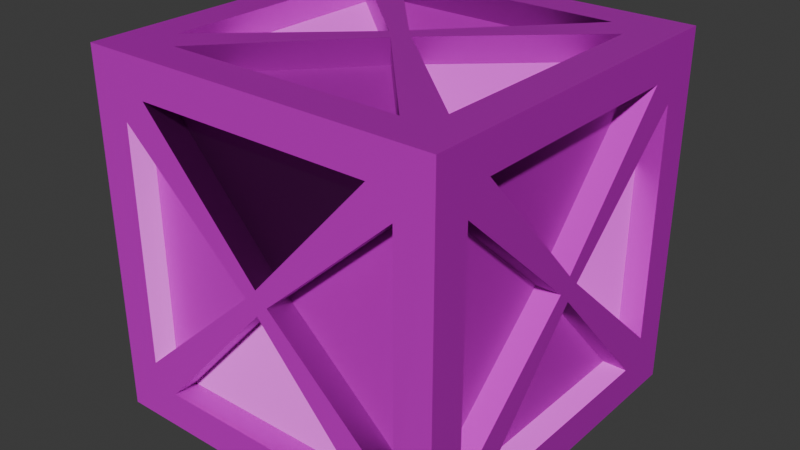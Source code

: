 # Source: crate.blend  (saved by Blender 4.3.34; exported with 4.5.12 LTS)
import bpy
from mathutils import Matrix  # noqa: F401  (used for matrix-valued properties, if any)

bpy.ops.wm.read_factory_settings(use_empty=True)
scene = bpy.context.scene
scene.name = 'Scene'

# ---- collections
col_collection = bpy.data.collections.new('Collection'); scene.collection.children.link(col_collection)

# ---- images (referenced by path relative to the original .blend; pixels are not part of the script)
import os
ASSET_DIR = os.environ.get("B2B_ASSET_DIR", "")  # directory of the original .blend (textures are referenced by path, not embedded)
HERE = os.path.dirname(os.path.abspath(__file__))  # packed textures are extracted next to this script under _unpacked/

def load_image(name, relpath, width, height, colorspace="sRGB"):
    """Load a texture the original file referenced (path relative to the .blend, or extracted next to this script)."""
    p = next((c for c in (os.path.join(HERE, relpath), os.path.join(ASSET_DIR, relpath)) if relpath and os.path.exists(c)), "")
    if p:
        img = bpy.data.images.load(p, check_existing=True)
        img.name = name
    else:  # same state as the original file: an image datablock whose file is absent (Cycles renders it pink)
        img = bpy.data.images.new(name, width, height)
        img.source = "FILE"
        img.filepath = "//" + (relpath or name)
    img.colorspace_settings.name = colorspace
    return img
img_wood2_png = load_image('wood2.png', 'wood2.png', 1024, 1024, 'sRGB')
img_wood_normal_png = load_image('wood_normal.png', 'wood_normal.png', 1024, 1024, 'Non-Color')

# ---- materials (node trees are filled in below, after node groups)
mat_material = bpy.data.materials.new('Material')
mat_material.alpha_threshold = 0.0
mat_material.roughness = 0.5
mat_material.line_color = (0.0, 0.0, 0.0, 1.0)

# ---- material node trees
mat_material.use_nodes = True; mat_material.node_tree.nodes.clear()
_N = mat_material.node_tree.nodes; _L = mat_material.node_tree.links
n0 = _N.new('ShaderNodeOutputMaterial'); n0.name = 'Material Output'; n0.location = (300, 300)
n1 = _N.new('ShaderNodeBsdfPrincipled'); n1.name = 'Principled BSDF'; n1.location = (10, 300)
n1.inputs[3].default_value = 1.45
n2 = _N.new('ShaderNodeTexImage'); n2.name = 'Image Texture'; n2.location = (-275, 442)
n2.image = img_wood2_png
n3 = _N.new('ShaderNodeTexImage'); n3.name = 'Image Texture.001'; n3.location = (-635, 135)
n3.image = img_wood_normal_png
n4 = _N.new('ShaderNodeNormalMap'); n4.name = 'Normal Map'; n4.location = (-278, 107)
_L.new(n1.outputs[0], n0.inputs[0])
_L.new(n2.outputs[0], n1.inputs[0])
_L.new(n3.outputs[0], n4.inputs[1])
_L.new(n4.outputs[0], n1.inputs[5])
n0.is_active_output = True

# ---- world
world_world = bpy.data.worlds.new('World'); scene.world = world_world
world_world.use_nodes = True; world_world.node_tree.nodes.clear()
_N = world_world.node_tree.nodes; _L = world_world.node_tree.links
n0 = _N.new('ShaderNodeOutputWorld'); n0.name = 'World Output'; n0.location = (300, 300)
n1 = _N.new('ShaderNodeBackground'); n1.name = 'Background'; n1.location = (10, 300)
n1.inputs[0].default_value = (0.05088, 0.05088, 0.05088, 1.0)
_L.new(n1.outputs[0], n0.inputs[0])
n0.is_active_output = True
world_world.color = (0.05088, 0.05088, 0.05088)
world_world.sun_shadow_jitter_overblur = 0.0

# ---- meshes
me_cube = bpy.data.meshes.new('Cube')
me_cube.from_pydata([(1.0, 1.0, 1.0), (1.0, 1.0, -1.0), (1.0, -1.0, 1.0), (1.0, -1.0, -1.0), (-1.0, 1.0, 1.0), (-1.0, 1.0, -1.0), (-1.0, -1.0, 1.0), (-1.0, -1.0, -1.0), (0.7964, 0.7964, 1.0), (-0.7964, 0.7964, 1.0), (-0.7964, -0.7964, 1.0), (0.7964, -0.7964, 1.0), (0.7964, -1.0, -0.7964), (0.7964, -1.0, 0.7964), (-0.7964, -1.0, 0.7964), (-0.7964, -1.0, -0.7964), (-1.0, -0.7964, -0.7964), (-1.0, -0.7964, 0.7964), (-1.0, 0.7964, 0.7964), (-1.0, 0.7964, -0.7964), (1.0, 0.7964, -0.7964), (1.0, 0.7964, 0.7964), (1.0, -0.7964, 0.7964), (1.0, -0.7964, -0.7964), (-0.7964, 1.0, -0.7964), (-0.7964, 1.0, 0.7964), (0.7964, 1.0, 0.7964), (0.7964, 1.0, -0.7964), (0.0, 1.0, 0.0), (-1.0, 0.0, 0.0), (0.0, -1.0, 0.0), (1.0, 0.0, 0.0), (0.0, 0.0, 1.0), (-0.6614, 0.7964, 1.0), (-0.7964, 0.6614, 1.0), (0.6614, 1.0, 0.7964), (0.7964, 1.0, 0.6614), (-0.7964, 1.0, -0.6614), (-0.6614, 1.0, -0.7964), (0.7964, 1.0, -0.6614), (0.6614, 1.0, -0.7964), (-0.6614, 1.0, 0.7964), (-0.7964, 1.0, 0.6614), (0.7964, -0.6614, 1.0), (0.6614, -0.7964, 1.0), (-1.0, 0.6614, 0.7964), (-1.0, 0.7964, 0.6614), (-1.0, -0.7964, -0.6614), (-1.0, -0.6614, -0.7964), (-1.0, 0.7964, -0.6614), (-1.0, 0.6614, -0.7964), (-1.0, -0.6614, 0.7964), (-1.0, -0.7964, 0.6614), (0.6614, 0.7964, 1.0), (0.7964, 0.6614, 1.0), (-0.6614, -1.0, 0.7964), (-0.7964, -1.0, 0.6614), (0.7964, -1.0, -0.6614), (0.6614, -1.0, -0.7964), (-0.7964, -1.0, -0.6614), (-0.6614, -1.0, -0.7964), (0.6614, -1.0, 0.7964), (0.7964, -1.0, 0.6614), (-0.7964, -0.6614, 1.0), (-0.6614, -0.7964, 1.0), (1.0, -0.6614, 0.7964), (1.0, -0.7964, 0.6614), (1.0, 0.7964, -0.6614), (1.0, 0.6614, -0.7964), (1.0, -0.7964, -0.6614), (1.0, -0.6614, -0.7964), (1.0, 0.6614, 0.7964), (1.0, 0.7964, 0.6614), (-0.06747, 0.0, 1.0), (0.06747, 1.0, 0.0), (-0.06747, 1.0, 0.0), (0.0, 1.0, -0.06747), (0.0, 1.0, 0.06747), (0.06747, 0.0, 1.0), (-1.0, 0.06747, 0.0), (-1.0, -0.06747, 0.0), (-1.0, 0.0, -0.06747), (-1.0, 0.0, 0.06747), (0.0, 0.06747, 1.0), (-0.06747, -1.0, 0.0), (0.06747, -1.0, 0.0), (0.0, -1.0, -0.06747), (0.0, -1.0, 0.06747), (0.0, -0.06747, 1.0), (1.0, -0.06747, 0.0), (1.0, 0.06747, 0.0), (1.0, 0.0, -0.06747), (1.0, 0.0, 0.06747), (0.7964, 0.8643, 0.6614), (0.7964, 0.8643, -0.6614), (-0.6614, 0.8643, -0.7964), (0.6614, 0.8643, -0.7964), (0.6614, 0.8643, 0.7964), (-0.6614, 0.8643, 0.7964), (-0.7964, 0.8643, -0.6614), (-0.7964, 0.8643, 0.6614), (-0.8643, 0.7964, 0.6614), (-0.8643, 0.7964, -0.6614), (-0.8643, -0.6614, -0.7964), (-0.8643, 0.6614, -0.7964), (-0.8643, 0.6614, 0.7964), (-0.8643, -0.6614, 0.7964), (-0.8643, -0.7964, -0.6614), (-0.8643, -0.7964, 0.6614), (-0.6614, 0.7964, 0.8643), (0.6614, 0.7964, 0.8643), (0.7964, -0.6614, 0.8643), (0.7964, 0.6614, 0.8643), (-0.7964, -0.8643, 0.6614), (-0.7964, -0.8643, -0.6614), (0.6614, -0.8643, -0.7964), (-0.6614, -0.8643, -0.7964), (-0.6614, -0.8643, 0.7964), (0.6614, -0.8643, 0.7964), (0.7964, -0.8643, -0.6614), (0.7964, -0.8643, 0.6614), (-0.7964, 0.6614, 0.8643), (-0.7964, -0.6614, 0.8643), (0.6614, -0.7964, 0.8643), (-0.6614, -0.7964, 0.8643), (0.8643, -0.7964, 0.6614), (0.8643, -0.7964, -0.6614), (0.8643, 0.6614, -0.7964), (0.8643, -0.6614, -0.7964), (0.8643, -0.6614, 0.7964), (0.8643, 0.6614, 0.7964), (0.8643, 0.7964, -0.6614), (0.8643, 0.7964, 0.6614), (-0.06747, 0.0, 0.8643), (0.06747, 0.8643, 0.0), (-0.06747, 0.8643, 0.0), (0.0, 0.8643, -0.06747), (0.0, 0.8643, 0.06747), (0.06747, 0.0, 0.8643), (-0.8643, 0.06747, 0.0), (-0.8643, -0.06747, 0.0), (-0.8643, 0.0, -0.06747), (-0.8643, 0.0, 0.06747), (0.0, 0.06747, 0.8643), (-0.06747, -0.8643, 0.0), (0.06747, -0.8643, 0.0), (0.0, -0.8643, -0.06747), (0.0, -0.8643, 0.06747), (0.0, -0.06747, 0.8643), (0.8643, -0.06747, 0.0), (0.8643, 0.06747, 0.0), (0.8643, 0.0, -0.06747), (0.8643, 0.0, 0.06747)], [], [(9, 34, 73, 63, 10, 32), (13, 61, 87, 55, 14, 30), (17, 51, 82, 45, 18, 29), (5, 1, 3, 7), (21, 71, 92, 65, 22, 31), (25, 41, 77, 35, 26, 28), (0, 4, 9, 33, 53, 8), (4, 6, 10, 63, 34, 9), (6, 2, 11, 44, 64, 10), (2, 0, 8, 54, 43, 11), (3, 2, 13, 62, 57, 12), (2, 6, 14, 55, 61, 13), (6, 7, 15, 59, 56, 14), (7, 3, 12, 58, 60, 15), (7, 6, 17, 52, 47, 16), (6, 4, 18, 45, 51, 17), (4, 5, 19, 49, 46, 18), (5, 7, 16, 48, 50, 19), (1, 0, 21, 72, 67, 20), (0, 2, 22, 65, 71, 21), (2, 3, 23, 69, 66, 22), (3, 1, 20, 68, 70, 23), (5, 4, 25, 42, 37, 24), (4, 0, 26, 35, 41, 25), (0, 1, 27, 39, 36, 26), (1, 5, 24, 38, 40, 27), (27, 40, 76, 38, 24, 28), (26, 36, 74, 39, 27, 28), (24, 37, 75, 42, 25, 28), (19, 50, 81, 48, 16, 29), (18, 46, 79, 49, 19, 29), (16, 47, 80, 52, 17, 29), (15, 60, 86, 58, 12, 30), (14, 56, 84, 59, 15, 30), (12, 57, 85, 62, 13, 30), (23, 70, 91, 68, 20, 31), (22, 66, 89, 69, 23, 31), (20, 67, 90, 72, 21, 31), (11, 43, 78, 54, 8, 32), (10, 64, 88, 44, 11, 32), (8, 53, 83, 33, 9, 32), (43, 54, 112, 111), (71, 65, 129, 130), (62, 85, 145, 120), (53, 33, 109, 110), (84, 56, 113, 144), (70, 68, 127, 128), (59, 84, 144, 114), (47, 52, 108, 107), (66, 69, 126, 125), (83, 53, 110, 143), (51, 45, 105, 106), (33, 83, 143, 109), (82, 51, 106, 142), (50, 48, 103, 104), (45, 82, 142, 105), (46, 49, 102, 101), (81, 50, 104, 141), (48, 81, 141, 103), (80, 47, 107, 140), (52, 80, 140, 108), (121, 122, 133), (93, 94, 134), (99, 100, 135), (96, 95, 136), (98, 97, 137), (111, 112, 138), (101, 102, 139), (107, 108, 140), (104, 103, 141), (106, 105, 142), (110, 109, 143), (113, 114, 144), (119, 120, 145), (116, 115, 146), (118, 117, 147), (124, 123, 148), (125, 126, 149), (131, 132, 150), (128, 127, 151), (130, 129, 152), (85, 57, 119, 145), (67, 72, 132, 131), (58, 86, 146, 115), (63, 73, 133, 122), (86, 60, 116, 146), (73, 34, 121, 133), (55, 87, 147, 117), (39, 74, 134, 94), (36, 39, 94, 93), (87, 61, 118, 147), (74, 36, 93, 134), (40, 38, 95, 96), (44, 88, 148, 123), (42, 75, 135, 100), (88, 64, 124, 148), (75, 37, 99, 135), (41, 35, 97, 98), (69, 89, 149, 126), (38, 76, 136, 95), (56, 59, 114, 113), (37, 42, 100, 99), (89, 66, 125, 149), (76, 40, 96, 136), (60, 58, 115, 116), (72, 90, 150, 132), (35, 77, 137, 97), (90, 67, 131, 150), (77, 41, 98, 137), (61, 55, 117, 118), (68, 91, 151, 127), (54, 78, 138, 112), (57, 62, 120, 119), (91, 70, 128, 151), (78, 43, 111, 138), (65, 92, 152, 129), (49, 79, 139, 102), (34, 63, 122, 121), (92, 71, 130, 152), (79, 46, 101, 139), (64, 44, 123, 124)])
_uv = me_cube.uv_layers.new(name='UVMap')
_uv.uv.foreach_set('vector', [0.8873, -0.08557, 0.8214, -0.08557, 0.4986, -0.4414, 0.1757, -0.08557, 0.1098, -0.08557, 0.4986, -0.4743, -0.8956, 0.5176, -0.849, 0.5176, -0.6207, 0.8734, -0.3924, 0.5176, -0.3458, 0.5176, -0.6207, 0.9063, 1.057, -0.863, 1.104, -0.863, 1.332, -0.5072, 1.56, -0.863, 1.607, -0.863, 1.332, -0.4743, 0.9867, 0.01383, 0.9867, 0.9901, 0.01043, 0.9901, 0.01043, 0.01383, -0.8664, -0.3424, -0.8664, -0.389, -0.5106, -0.6173, -0.8664, -0.8456, -0.8664, -0.8922, -0.4777, -0.6173, -0.8664, 0.3479, -0.8664, 0.3014, -0.5106, 0.07305, -0.8664, -0.1553, -0.8664, -0.2018, -0.4777, 0.07305, 0.9867, -0.9624, 0.9867, 0.01383, 0.8873, -0.08557, 0.8873, -0.1514, 0.8873, -0.7972, 0.8873, -0.863, 0.9867, 0.01383, 0.01043, 0.01383, 0.1098, -0.08557, 0.1757, -0.08557, 0.8214, -0.08557, 0.8873, -0.08557, 0.01043, 0.01383, 0.01043, -0.9624, 0.1098, -0.863, 0.1098, -0.7972, 0.1098, -0.1514, 0.1098, -0.08557, 0.01043, -0.9624, 0.9867, -0.9624, 0.8873, -0.863, 0.8214, -0.863, 0.1757, -0.863, 0.1098, -0.863, -0.9658, 1.394, -0.9658, 0.4182, -0.8956, 0.5176, -0.8956, 0.5835, -0.8956, 1.229, -0.8956, 1.295, -0.9658, 0.4182, -0.2755, 0.4182, -0.3458, 0.5176, -0.3924, 0.5176, -0.849, 0.5176, -0.8956, 0.5176, -0.2755, 0.4182, -0.2755, 1.394, -0.3458, 1.295, -0.3458, 1.229, -0.3458, 0.5835, -0.3458, 0.5176, -0.2755, 1.394, -0.9658, 1.394, -0.8956, 1.295, -0.849, 1.295, -0.3924, 1.295, -0.3458, 1.295, 0.9867, 0.01383, 0.9867, -0.9624, 1.057, -0.863, 1.057, -0.7972, 1.057, -0.1514, 1.057, -0.08557, 0.9867, -0.9624, 1.677, -0.9624, 1.607, -0.863, 1.56, -0.863, 1.104, -0.863, 1.057, -0.863, 1.677, -0.9624, 1.677, 0.01383, 1.607, -0.08557, 1.607, -0.1514, 1.607, -0.7972, 1.607, -0.863, 1.677, 0.01383, 0.9867, 0.01383, 1.057, -0.08557, 1.104, -0.08557, 1.56, -0.08557, 1.607, -0.08557, 0.01043, -0.2721, -0.9658, -0.2721, -0.8664, -0.3424, -0.8006, -0.3424, -0.1548, -0.3424, -0.08897, -0.3424, -0.9658, -0.2721, -0.9658, -0.9624, -0.8664, -0.8922, -0.8664, -0.8456, -0.8664, -0.389, -0.8664, -0.3424, -0.9658, -0.9624, 0.01043, -0.9624, -0.08897, -0.8922, -0.1548, -0.8922, -0.8006, -0.8922, -0.8664, -0.8922, 0.01043, -0.9624, 0.01043, -0.2721, -0.08897, -0.3424, -0.08897, -0.389, -0.08897, -0.8456, -0.08897, -0.8922, 0.01043, 0.4182, -0.9658, 0.4182, -0.8664, 0.3479, -0.8006, 0.3479, -0.1548, 0.3479, -0.08897, 0.3479, -0.9658, 0.4182, -0.9658, -0.2721, -0.8664, -0.2018, -0.8664, -0.1553, -0.8664, 0.3014, -0.8664, 0.3479, -0.9658, -0.2721, 0.01043, -0.2721, -0.08897, -0.2018, -0.1548, -0.2018, -0.8006, -0.2018, -0.8664, -0.2018, 0.01043, -0.2721, 0.01043, 0.4182, -0.08897, 0.3479, -0.08897, 0.3014, -0.08897, -0.1553, -0.08897, -0.2018, -0.08897, -0.2018, -0.08897, -0.1553, -0.4448, 0.07305, -0.08897, 0.3014, -0.08897, 0.3479, -0.4777, 0.07305, -0.8664, -0.2018, -0.8006, -0.2018, -0.4777, 0.04976, -0.1548, -0.2018, -0.08897, -0.2018, -0.4777, 0.07305, -0.08897, 0.3479, -0.1548, 0.3479, -0.4777, 0.09634, -0.8006, 0.3479, -0.8664, 0.3479, -0.4777, 0.07305, 1.607, -0.08557, 1.56, -0.08557, 1.332, -0.4414, 1.104, -0.08557, 1.057, -0.08557, 1.332, -0.4743, 1.607, -0.863, 1.607, -0.7972, 1.355, -0.4743, 1.607, -0.1514, 1.607, -0.08557, 1.332, -0.4743, 1.057, -0.08557, 1.057, -0.1514, 1.309, -0.4743, 1.057, -0.7972, 1.057, -0.863, 1.332, -0.4743, -0.3458, 1.295, -0.3924, 1.295, -0.6207, 0.9393, -0.849, 1.295, -0.8956, 1.295, -0.6207, 0.9063, -0.3458, 0.5176, -0.3458, 0.5835, -0.5974, 0.9063, -0.3458, 1.229, -0.3458, 1.295, -0.6207, 0.9063, -0.8956, 1.295, -0.8956, 1.229, -0.644, 0.9063, -0.8956, 0.5835, -0.8956, 0.5176, -0.6207, 0.9063, -0.08897, -0.8922, -0.08897, -0.8456, -0.4448, -0.6173, -0.08897, -0.389, -0.08897, -0.3424, -0.4777, -0.6173, -0.8664, -0.8922, -0.8006, -0.8922, -0.4777, -0.6406, -0.1548, -0.8922, -0.08897, -0.8922, -0.4777, -0.6173, -0.08897, -0.3424, -0.1548, -0.3424, -0.4777, -0.594, -0.8006, -0.3424, -0.8664, -0.3424, -0.4777, -0.6173, 0.1098, -0.863, 0.1757, -0.863, 0.4986, -0.5072, 0.8214, -0.863, 0.8873, -0.863, 0.4986, -0.4743, 0.1098, -0.08557, 0.1098, -0.1514, 0.4656, -0.4743, 0.1098, -0.7972, 0.1098, -0.863, 0.4986, -0.4743, 0.8873, -0.863, 0.8873, -0.7972, 0.5315, -0.4743, 0.8873, -0.1514, 0.8873, -0.08557, 0.4986, -0.4743, 0.6312, 2.092, 0.6312, 1.636, 0.6974, 1.636, 0.6974, 2.092, 2.082, 1.305, 2.082, 0.6596, 2.149, 0.6596, 2.149, 1.305, 1.594, 1.283, 1.594, 0.927, 1.66, 0.927, 1.66, 1.283, 0.6974, 2.092, 0.6974, 1.636, 0.7636, 1.636, 0.7636, 2.092, 1.859, 1.283, 1.859, 0.927, 1.925, 0.927, 1.925, 1.283, 2.165, -0.9624, 2.165, -0.3167, 2.099, -0.3167, 2.099, -0.9624, 1.66, 1.283, 1.66, 0.927, 1.727, 0.927, 1.727, 1.283, 2.215, 0.6596, 2.215, 0.01383, 2.262, 0.01383, 2.262, 0.6596, -0.8006, -0.8922, -0.1548, -0.8922, -0.1548, -0.8453, -0.8006, -0.8453, 0.3662, 2.116, 0.3662, 1.636, 0.4325, 1.636, 0.4325, 2.116, 2.177, 1.305, 2.177, 1.951, 2.111, 1.951, 2.111, 1.305, 0.07666, 2.116, 0.07666, 1.636, 0.1429, 1.636, 0.1429, 2.116, 2.149, 0.3367, 2.149, 0.01383, 2.215, 0.01383, 2.215, 0.3367, 2.149, 1.305, 2.149, 0.6596, 2.215, 0.6596, 2.215, 1.305, 2.149, 0.6596, 2.149, 0.3367, 2.215, 0.3367, 2.215, 0.6596, 2.262, 0.6596, 2.262, 1.305, 2.215, 1.305, 2.215, 0.6596, 2.232, -0.6396, 2.232, -0.3167, 2.165, -0.3167, 2.165, -0.6396, 2.232, -0.9624, 2.232, -0.6396, 2.165, -0.6396, 2.165, -0.9624, 1.185, 2.084, 1.185, 1.728, 1.252, 1.728, 1.252, 2.084, 1.318, 1.728, 1.318, 2.084, 1.252, 2.084, 1.252, 1.728, 0.9867, 0.6596, 0.9867, 0.01383, 1.343, 0.3367, -0.002637, 1.394, -0.002637, 2.04, -0.2542, 1.717, -0.1548, 0.3011, -0.8006, 0.3011, -0.4777, 0.0495, 1.371, 1.728, 0.9867, 1.481, 1.371, 1.305, 1.677, -0.04922, 1.677, -0.5058, 2.033, -0.2775, 0.722, 0.9901, 0.722, 1.636, 0.3662, 1.313, 0.9736, 0.9901, 0.9736, 1.636, 0.722, 1.313, -0.2755, 1.064, -0.2755, 0.4182, -0.02392, 0.7411, 1.371, 1.762, 1.371, 1.305, 1.727, 1.534, -0.9658, 1.851, -0.9658, 1.394, -0.61, 1.623, 0.9867, 1.305, 0.9867, 0.6596, 1.343, 0.9824, 1.978, 1.305, 1.978, 1.951, 1.727, 1.628, 1.343, 0.6596, 1.343, 0.01383, 1.594, 0.3367, -0.61, 1.851, -0.61, 1.394, -0.2542, 1.623, 1.594, 0.4704, 1.594, 0.01383, 1.95, 0.2421, 0.01043, 1.636, 0.01043, 0.9901, 0.3662, 1.313, -0.8006, -0.8453, -0.1548, -0.8453, -0.4777, -0.5937, 1.343, 1.305, 1.343, 0.6596, 1.594, 0.9824, 1.594, 0.927, 1.594, 0.4704, 1.95, 0.6987, 1.677, -0.5058, 1.677, -0.9624, 2.033, -0.7341, 0.9867, 2.084, 0.9867, 1.728, 1.053, 1.728, 1.053, 2.084, 2.243, 1.951, 2.243, 1.305, 2.29, 1.305, 2.29, 1.951, 1.95, 0.6596, 1.95, 0.3367, 2.016, 0.3367, 2.016, 0.6596, 0.1429, 2.116, 0.1429, 1.636, 0.2091, 1.636, 0.2091, 2.116, 1.95, 0.3367, 1.95, 0.01383, 2.016, 0.01383, 2.016, 0.3367, 0.4325, 2.116, 0.4325, 1.636, 0.4987, 1.636, 0.4987, 2.116, 1.95, 1.305, 1.95, 0.9824, 2.016, 0.9824, 2.016, 1.305, 1.793, 0.927, 1.793, 1.283, 1.727, 1.283, 1.727, 0.927, 0.9429, 1.636, 0.9429, 2.282, 0.8961, 2.282, 0.8961, 1.636, 1.95, 0.9824, 1.95, 0.6596, 2.016, 0.6596, 2.016, 0.9824, 1.119, 1.728, 1.119, 2.084, 1.053, 2.084, 1.053, 1.728, 2.045, 1.305, 2.045, 1.951, 1.978, 1.951, 1.978, 1.305, 0.2091, 2.116, 0.2091, 1.636, 0.2754, 1.636, 0.2754, 2.116, 1.859, 0.927, 1.859, 1.283, 1.793, 1.283, 1.793, 0.927, 0.4987, 2.116, 0.4987, 1.636, 0.5649, 1.636, 0.5649, 2.116, 1.185, 1.728, 1.185, 2.084, 1.119, 2.084, 1.119, 1.728, 2.082, 0.01383, 2.082, 0.6596, 2.016, 0.6596, 2.016, 0.01383, 1.437, 1.762, 1.437, 2.118, 1.371, 2.118, 1.371, 1.762, 2.082, 0.6596, 2.082, 0.9824, 2.016, 0.9824, 2.016, 0.6596, 2.278, -0.9624, 2.278, -0.3167, 2.232, -0.3167, 2.232, -0.9624, -0.1548, 0.3479, -0.8006, 0.3479, -0.8006, 0.3011, -0.1548, 0.3011, 1.437, 2.118, 1.437, 1.762, 1.503, 1.762, 1.503, 2.118, 2.082, 0.9824, 2.082, 1.305, 2.016, 1.305, 2.016, 0.9824, 2.033, -0.3167, 2.033, -0.9624, 2.099, -0.9624, 2.099, -0.3167, 1.503, 2.118, 1.503, 1.762, 1.57, 1.762, 1.57, 2.118, 2.111, 1.305, 2.111, 1.628, 2.045, 1.628, 2.045, 1.305, 1.636, 1.762, 1.636, 2.118, 1.57, 2.118, 1.57, 1.762, 2.111, 1.628, 2.111, 1.951, 2.045, 1.951, 2.045, 1.628, 2.082, 0.6596, 2.082, 0.01383, 2.149, 0.01383, 2.149, 0.6596, 2.177, 1.951, 2.177, 1.628, 2.243, 1.628, 2.243, 1.951, 0.2754, 2.116, 0.2754, 1.636, 0.3416, 1.636, 0.3416, 2.116, 2.262, 0.6596, 2.262, 0.01383, 2.308, 0.01383, 2.308, 0.6596, 2.177, 1.628, 2.177, 1.305, 2.243, 1.305, 2.243, 1.628, 0.5649, 2.116, 0.5649, 1.636, 0.6312, 1.636, 0.6312, 2.116, 0.07666, 1.636, 0.07666, 1.959, 0.01043, 1.959, 0.01043, 1.636, 1.636, 2.118, 1.636, 1.762, 1.702, 1.762, 1.702, 2.118, 0.7636, 2.092, 0.7636, 1.636, 0.8299, 1.636, 0.8299, 2.092, 0.07666, 1.959, 0.07666, 2.282, 0.01043, 2.282, 0.01043, 1.959, -0.8996, 1.851, -0.8996, 2.207, -0.9658, 2.207, -0.9658, 1.851, 0.8299, 2.092, 0.8299, 1.636, 0.8961, 1.636, 0.8961, 2.092])
me_cube.materials.append(mat_material)
me_cube.use_mirror_vertex_groups = False
me_cube.update()

# ---- objects
ob_cube = bpy.data.objects.new('Cube', me_cube)

# ---- transforms, parenting, visibility, modifiers, constraints
ob_cube.location = (0.0, 0.0, 1.0)
ob_cube.lock_rotations_4d = False
ob_cube.empty_display_type = 'ARROWS'
ob_cube.lineart.crease_threshold = 0.0

# ---- collection membership
col_collection.objects.link(ob_cube)

# ---- scene / render settings (as saved in the file)
scene.frame_start = 1; scene.frame_end = 250; scene.frame_set(1)
scene.render.engine = 'BLENDER_EEVEE_NEXT'
bpy.context.view_layer.update()

# ---- added for rendering (the .blend has no active camera and no usable light): camera, sun
cam_auto = bpy.data.cameras.new('AutoCamera')
cam_auto.lens = 50.0
cam_auto.sensor_width = 36.0
cam_auto.clip_end = 1000.0
ob_auto_camera = bpy.data.objects.new('AutoCamera', cam_auto)
scene.collection.objects.link(ob_auto_camera)
ob_auto_camera.location = (3.20507, -3.84609, 3.56406)
ob_auto_camera.rotation_euler = (1.09748, -7.21219e-08, 0.694738)
scene.camera = ob_auto_camera
light_auto_sun = bpy.data.lights.new('AutoSun', 'SUN')
light_auto_sun.energy = 3.0
light_auto_sun.angle = 0.0523599
ob_auto_sun = bpy.data.objects.new('AutoSun', light_auto_sun)
scene.collection.objects.link(ob_auto_sun)
ob_auto_sun.rotation_euler = (0.872665, 0.174533, 0.523599)
bpy.context.view_layer.update()
